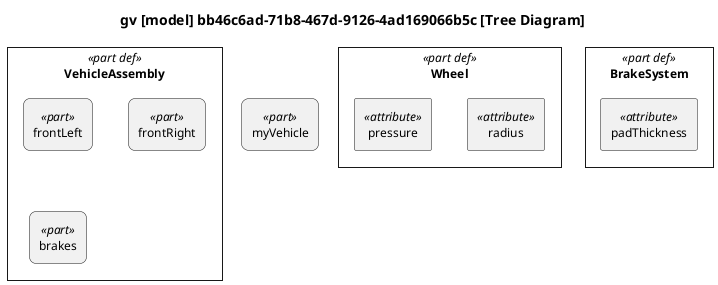

The diagram above was rendered by PlantUML. Its source (embedded in the PNG):
@startuml

skinparam monochrome true
skinparam wrapWidth 300
skinparam defaultFontSize 12
skinparam defaultFontName Helvetica

skinparam rectangle<<part def>> {
    RoundCorner 0
}
skinparam rectangle<<part>> {
    RoundCorner 15
}
skinparam rectangle<<item def>> {
    RoundCorner 0
}
skinparam rectangle<<item>> {
    RoundCorner 15
}
skinparam rectangle<<action def>> {
    RoundCorner 0
}
skinparam rectangle<<action>> {
    RoundCorner 15
}
skinparam rectangle<<view def>> {
    RoundCorner 0
}
skinparam rectangle<<view>> {
    RoundCorner 15
}

top to bottom direction

title gv [model] bb46c6ad-71b8-467d-9126-4ad169066b5c [Tree Diagram]

hide circle

rectangle "Wheel" as E1 <<part def>> {
    rectangle "radius" as E2 <<attribute>>
    rectangle "pressure" as E3 <<attribute>>
}
rectangle "BrakeSystem" as E4 <<part def>> {
    rectangle "padThickness" as E5 <<attribute>>
}
rectangle "VehicleAssembly" as E6 <<part def>> {
    rectangle "frontLeft" as E7 <<part>>
    rectangle "frontRight" as E8 <<part>>
    rectangle "brakes" as E9 <<part>>
}
rectangle "myVehicle" as E10 <<part>>

@enduml